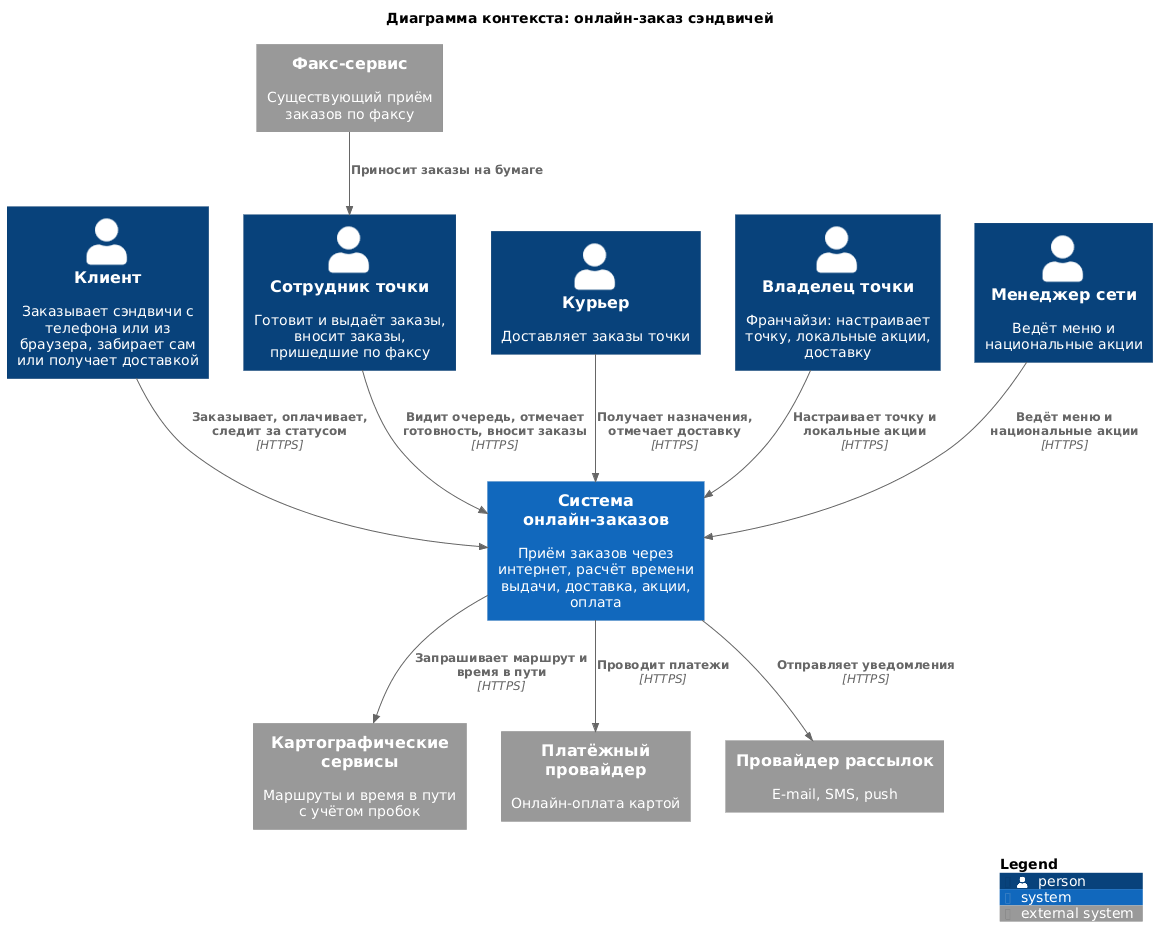

The diagram above was rendered by PlantUML. Its source (embedded in the PNG):
@startuml context
!include <C4/C4_Context>

title Диаграмма контекста: онлайн-заказ сэндвичей

Person(customer, "Клиент", "Заказывает сэндвичи с телефона или из браузера, забирает сам или получает доставкой")
Person(staff, "Сотрудник точки", "Готовит и выдаёт заказы, вносит заказы, пришедшие по факсу")
Person(courier, "Курьер", "Доставляет заказы точки")
Person(owner, "Владелец точки", "Франчайзи: настраивает точку, локальные акции, доставку")
Person(manager, "Менеджер сети", "Ведёт меню и национальные акции")

System(blt, "Система онлайн-заказов", "Приём заказов через интернет, расчёт времени выдачи, доставка, акции, оплата")

System_Ext(maps, "Картографические сервисы", "Маршруты и время в пути с учётом пробок")
System_Ext(psp, "Платёжный провайдер", "Онлайн-оплата картой")
System_Ext(messaging, "Провайдер рассылок", "E-mail, SMS, push")
System_Ext(fax, "Факс-сервис", "Существующий приём заказов по факсу")

Rel(customer, blt, "Заказывает, оплачивает, следит за статусом", "HTTPS")
Rel(staff, blt, "Видит очередь, отмечает готовность, вносит заказы", "HTTPS")
Rel(courier, blt, "Получает назначения, отмечает доставку", "HTTPS")
Rel(owner, blt, "Настраивает точку и локальные акции", "HTTPS")
Rel(manager, blt, "Ведёт меню и национальные акции", "HTTPS")

Rel(blt, maps, "Запрашивает маршрут и время в пути", "HTTPS")
Rel(blt, psp, "Проводит платежи", "HTTPS")
Rel(blt, messaging, "Отправляет уведомления", "HTTPS")
Rel(fax, staff, "Приносит заказы на бумаге")

SHOW_LEGEND()
@enduml